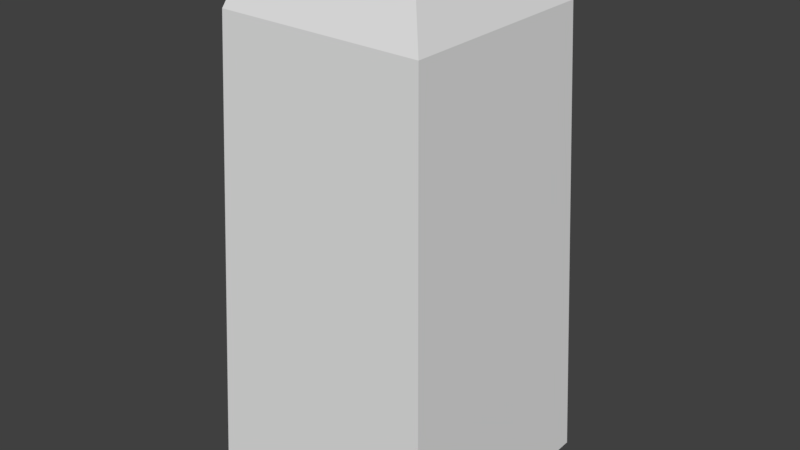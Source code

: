# Source: Aztec_Tower.blend  (saved by Blender 2.78.0; exported with 4.5.12 LTS)
import bpy
from mathutils import Matrix  # noqa: F401  (used for matrix-valued properties, if any)

bpy.ops.wm.read_factory_settings(use_empty=True)
scene = bpy.context.scene
scene.name = 'Scene'

# ---- collections
col_collection_1 = bpy.data.collections.new('Collection 1'); scene.collection.children.link(col_collection_1)

# ---- world
world_world = bpy.data.worlds.new('World'); scene.world = world_world
world_world.color = (0.05088, 0.05088, 0.05088)
world_world.use_sun_shadow = False
world_world.sun_shadow_jitter_overblur = 0.0
world_world.cycles.sampling_method = 'MANUAL'

# ---- meshes
me_cube_002 = bpy.data.meshes.new('Cube.002')
me_cube_002.from_pydata([(-0.2144, -0.2144, -0.1809), (-0.1809, -0.1809, 0.6354), (-0.2144, 0.2144, -0.1809), (-0.1809, 0.1809, 0.6354), (0.2144, -0.2144, -0.1809), (0.1809, -0.1809, 0.6354), (0.2144, 0.2144, -0.1809), (0.1809, 0.1809, 0.6354), (-0.1463, -0.1463, 0.73), (-0.1463, 0.1463, 0.73), (0.1463, 0.1463, 0.73), (0.1463, -0.1463, 0.73), (-0.1175, -0.1175, 0.73), (-0.1175, 0.1175, 0.73), (0.1175, 0.1175, 0.73), (0.1175, -0.1175, 0.73), (-0.1175, -0.1175, 0.6966), (-0.1175, 0.1175, 0.6966), (0.1175, 0.1175, 0.6966), (0.1175, -0.1175, 0.6966)], [], [(0, 1, 3, 2), (2, 3, 7, 6), (6, 7, 5, 4), (4, 5, 1, 0), (2, 6, 4, 0), (5, 7, 10, 11), (8, 11, 15, 12), (3, 1, 8, 9), (1, 5, 11, 8), (7, 3, 9, 10), (15, 14, 18, 19), (10, 9, 13, 14), (11, 10, 14, 15), (9, 8, 12, 13), (18, 17, 16, 19), (13, 12, 16, 17), (12, 15, 19, 16), (14, 13, 17, 18)])
_uv = me_cube_002.uv_layers.new(name='UVMap')
_uv.uv.foreach_set('vector', [1.349, 1.112, 1.415, -0.9488, 2.131, -0.9488, 2.198, 1.112, 0.5, 1.112, 0.5664, -0.9488, 1.282, -0.9488, 1.349, 1.112, -1.198, 1.112, -1.131, -0.9488, -0.4153, -0.9488, -0.3488, 1.112, -0.3488, 1.112, -0.2824, -0.9488, 0.4336, -0.9488, 0.5, 1.112, -1.198, 2.198, -1.198, 1.112, -0.3488, 1.112, -0.3488, 2.198, -0.4153, -0.9488, -1.131, -0.9488, -1.063, -1.198, -0.4838, -1.198, -0.3488, 1.112, 0.2302, 1.112, 0.1731, 1.185, -0.2918, 1.185, 2.131, -0.9488, 1.415, -0.9488, 1.484, -1.198, 2.063, -1.198, 0.4336, -0.9488, -0.2824, -0.9488, -0.2139, -1.198, 0.3651, -1.198, 1.282, -0.9488, 0.5664, -0.9488, 0.6349, -1.198, 1.214, -1.198, 0.7606, 1.707, 0.7606, 1.112, 0.8262, 1.112, 0.8262, 1.707, 0.2302, 1.852, -0.3488, 1.852, -0.2918, 1.78, 0.1731, 1.78, 0.2302, 1.112, 0.2302, 1.852, 0.1731, 1.78, 0.1731, 1.185, -0.3488, 1.852, -0.3488, 1.112, -0.2918, 1.185, -0.2918, 1.78, 0.6951, 1.112, 0.6951, 1.707, 0.2302, 1.707, 0.2302, 1.112, 0.8917, 1.707, 0.8917, 1.112, 0.9572, 1.112, 0.9572, 1.707, 0.8917, 1.112, 0.8917, 1.707, 0.8262, 1.707, 0.8262, 1.112, 0.7606, 1.112, 0.7606, 1.707, 0.6951, 1.707, 0.6951, 1.112])
me_cube_002.use_remesh_preserve_volume = False
me_cube_002.use_remesh_preserve_attributes = False
me_cube_002.use_mirror_vertex_groups = False
me_cube_002.update()

# ---- objects
ob_cube = bpy.data.objects.new('Cube', me_cube_002)

# ---- transforms, parenting, visibility, modifiers, constraints
ob_cube.location = (0.0, 0.0, 0.0)
ob_cube.lineart.crease_threshold = 0.0

# ---- collection membership
col_collection_1.objects.link(ob_cube)

# ---- scene / render settings (as saved in the file)
scene.frame_start = 1; scene.frame_end = 250; scene.frame_set(1)
scene.render.engine = 'BLENDER_EEVEE_NEXT'
scene.render.resolution_percentage = 50
scene.render.dither_intensity = 0.0
scene.cycles.use_denoising = False
scene.cycles.samples = 128
scene.cycles.sampling_pattern = 'TABULATED_SOBOL'
scene.cycles.light_sampling_threshold = 0.0
scene.cycles.use_adaptive_sampling = False
scene.cycles.use_light_tree = False
scene.cycles.blur_glossy = 0.0
scene.cycles.sample_clamp_indirect = 0.0
scene.view_settings.view_transform = 'Standard'
bpy.context.view_layer.update()

# ---- added for rendering (the .blend has no active camera and no usable light): camera, sun
cam_auto = bpy.data.cameras.new('AutoCamera')
cam_auto.lens = 50.0
cam_auto.sensor_width = 36.0
cam_auto.clip_end = 1000.0
ob_auto_camera = bpy.data.objects.new('AutoCamera', cam_auto)
scene.collection.objects.link(ob_auto_camera)
ob_auto_camera.location = (1.01254, -1.21505, 1.0846)
ob_auto_camera.rotation_euler = (1.09748, -7.21219e-08, 0.694738)
scene.camera = ob_auto_camera
light_auto_sun = bpy.data.lights.new('AutoSun', 'SUN')
light_auto_sun.energy = 3.0
light_auto_sun.angle = 0.0523599
ob_auto_sun = bpy.data.objects.new('AutoSun', light_auto_sun)
scene.collection.objects.link(ob_auto_sun)
ob_auto_sun.rotation_euler = (0.872665, 0.174533, 0.523599)
bpy.context.view_layer.update()
